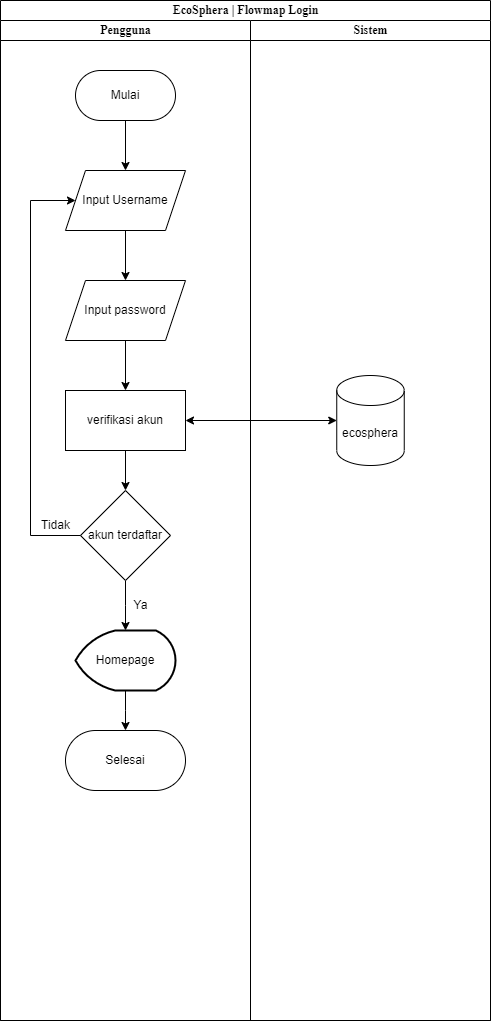

The diagram above was exported from draw.io. Its source (the exported page's mxGraphModel, read from the mxfile embedded in the PNG):
<mxGraphModel dx="866" dy="543" grid="1" gridSize="10" guides="1" tooltips="1" connect="1" arrows="1" fold="1" page="1" pageScale="1" pageWidth="2339" pageHeight="3300" math="0" shadow="0">
  <root>
    <mxCell id="0" />
    <mxCell id="1" parent="0" />
    <mxCell id="t4eoZVEex1hZN_kZBkDO-1" value="&lt;font style=&quot;font-size: 12px;&quot;&gt;EcoSphera | Flowmap Login&lt;/font&gt;" style="swimlane;html=1;childLayout=stackLayout;startSize=20;rounded=0;shadow=0;labelBackgroundColor=none;strokeWidth=1;fontFamily=Times New Roman;fontSize=8;align=center;" parent="1" vertex="1">
      <mxGeometry x="210" y="90" width="490" height="1020" as="geometry" />
    </mxCell>
    <mxCell id="t4eoZVEex1hZN_kZBkDO-2" value="Pengguna" style="swimlane;html=1;startSize=20;fontFamily=Times New Roman;" parent="t4eoZVEex1hZN_kZBkDO-1" vertex="1">
      <mxGeometry y="20" width="250" height="1000" as="geometry">
        <mxRectangle y="20" width="40" height="1000" as="alternateBounds" />
      </mxGeometry>
    </mxCell>
    <mxCell id="t4eoZVEex1hZN_kZBkDO-31" style="edgeStyle=orthogonalEdgeStyle;rounded=0;orthogonalLoop=1;jettySize=auto;html=1;entryX=0.5;entryY=0;entryDx=0;entryDy=0;" parent="t4eoZVEex1hZN_kZBkDO-2" source="t4eoZVEex1hZN_kZBkDO-29" target="t4eoZVEex1hZN_kZBkDO-30" edge="1">
      <mxGeometry relative="1" as="geometry" />
    </mxCell>
    <mxCell id="t4eoZVEex1hZN_kZBkDO-29" value="Mulai" style="rounded=1;whiteSpace=wrap;html=1;arcSize=50;" parent="t4eoZVEex1hZN_kZBkDO-2" vertex="1">
      <mxGeometry x="75" y="50" width="100" height="50" as="geometry" />
    </mxCell>
    <mxCell id="t4eoZVEex1hZN_kZBkDO-33" style="edgeStyle=orthogonalEdgeStyle;rounded=0;orthogonalLoop=1;jettySize=auto;html=1;entryX=0.5;entryY=0;entryDx=0;entryDy=0;" parent="t4eoZVEex1hZN_kZBkDO-2" source="t4eoZVEex1hZN_kZBkDO-30" target="t4eoZVEex1hZN_kZBkDO-32" edge="1">
      <mxGeometry relative="1" as="geometry" />
    </mxCell>
    <mxCell id="t4eoZVEex1hZN_kZBkDO-30" value="Input Username" style="shape=parallelogram;perimeter=parallelogramPerimeter;whiteSpace=wrap;html=1;fixedSize=1;" parent="t4eoZVEex1hZN_kZBkDO-2" vertex="1">
      <mxGeometry x="65" y="150" width="120" height="60" as="geometry" />
    </mxCell>
    <mxCell id="t4eoZVEex1hZN_kZBkDO-38" style="edgeStyle=orthogonalEdgeStyle;rounded=0;orthogonalLoop=1;jettySize=auto;html=1;entryX=0.5;entryY=0;entryDx=0;entryDy=0;" parent="t4eoZVEex1hZN_kZBkDO-2" source="t4eoZVEex1hZN_kZBkDO-32" target="t4eoZVEex1hZN_kZBkDO-37" edge="1">
      <mxGeometry relative="1" as="geometry" />
    </mxCell>
    <mxCell id="t4eoZVEex1hZN_kZBkDO-32" value="Input password" style="shape=parallelogram;perimeter=parallelogramPerimeter;whiteSpace=wrap;html=1;fixedSize=1;" parent="t4eoZVEex1hZN_kZBkDO-2" vertex="1">
      <mxGeometry x="65" y="260" width="120" height="60" as="geometry" />
    </mxCell>
    <mxCell id="t4eoZVEex1hZN_kZBkDO-43" style="edgeStyle=orthogonalEdgeStyle;rounded=0;orthogonalLoop=1;jettySize=auto;html=1;entryX=0.5;entryY=0;entryDx=0;entryDy=0;" parent="t4eoZVEex1hZN_kZBkDO-2" source="t4eoZVEex1hZN_kZBkDO-37" target="t4eoZVEex1hZN_kZBkDO-42" edge="1">
      <mxGeometry relative="1" as="geometry" />
    </mxCell>
    <mxCell id="t4eoZVEex1hZN_kZBkDO-37" value="verifikasi akun" style="rounded=0;whiteSpace=wrap;html=1;" parent="t4eoZVEex1hZN_kZBkDO-2" vertex="1">
      <mxGeometry x="65" y="370" width="120" height="60" as="geometry" />
    </mxCell>
    <mxCell id="t4eoZVEex1hZN_kZBkDO-48" style="edgeStyle=elbowEdgeStyle;rounded=0;orthogonalLoop=1;jettySize=auto;html=1;entryX=0.5;entryY=0;entryDx=0;entryDy=0;entryPerimeter=0;" parent="t4eoZVEex1hZN_kZBkDO-2" source="t4eoZVEex1hZN_kZBkDO-42" target="t4eoZVEex1hZN_kZBkDO-47" edge="1">
      <mxGeometry relative="1" as="geometry" />
    </mxCell>
    <mxCell id="t4eoZVEex1hZN_kZBkDO-42" value="akun terdaftar" style="rhombus;whiteSpace=wrap;html=1;" parent="t4eoZVEex1hZN_kZBkDO-2" vertex="1">
      <mxGeometry x="80" y="470" width="90" height="90" as="geometry" />
    </mxCell>
    <mxCell id="t4eoZVEex1hZN_kZBkDO-45" value="" style="endArrow=classic;html=1;rounded=0;exitX=0;exitY=0.5;exitDx=0;exitDy=0;edgeStyle=elbowEdgeStyle;entryX=0;entryY=0.5;entryDx=0;entryDy=0;" parent="t4eoZVEex1hZN_kZBkDO-2" source="t4eoZVEex1hZN_kZBkDO-42" target="t4eoZVEex1hZN_kZBkDO-30" edge="1">
      <mxGeometry width="50" height="50" relative="1" as="geometry">
        <mxPoint x="120" y="360" as="sourcePoint" />
        <mxPoint x="40" y="170" as="targetPoint" />
        <Array as="points">
          <mxPoint x="30" y="350" />
        </Array>
      </mxGeometry>
    </mxCell>
    <mxCell id="t4eoZVEex1hZN_kZBkDO-46" value="Tidak" style="text;html=1;align=center;verticalAlign=middle;resizable=0;points=[];autosize=1;strokeColor=none;fillColor=none;" parent="t4eoZVEex1hZN_kZBkDO-2" vertex="1">
      <mxGeometry x="30" y="490" width="50" height="30" as="geometry" />
    </mxCell>
    <mxCell id="t4eoZVEex1hZN_kZBkDO-52" style="edgeStyle=elbowEdgeStyle;rounded=0;orthogonalLoop=1;jettySize=auto;html=1;" parent="t4eoZVEex1hZN_kZBkDO-2" source="t4eoZVEex1hZN_kZBkDO-47" target="t4eoZVEex1hZN_kZBkDO-51" edge="1">
      <mxGeometry relative="1" as="geometry" />
    </mxCell>
    <mxCell id="t4eoZVEex1hZN_kZBkDO-47" value="Homepage" style="strokeWidth=2;html=1;shape=mxgraph.flowchart.display;whiteSpace=wrap;" parent="t4eoZVEex1hZN_kZBkDO-2" vertex="1">
      <mxGeometry x="75" y="610" width="100" height="60" as="geometry" />
    </mxCell>
    <mxCell id="t4eoZVEex1hZN_kZBkDO-49" value="Ya" style="text;html=1;align=center;verticalAlign=middle;resizable=0;points=[];autosize=1;strokeColor=none;fillColor=none;" parent="t4eoZVEex1hZN_kZBkDO-2" vertex="1">
      <mxGeometry x="120" y="570" width="40" height="30" as="geometry" />
    </mxCell>
    <mxCell id="t4eoZVEex1hZN_kZBkDO-51" value="Selesai" style="rounded=1;whiteSpace=wrap;html=1;arcSize=50;" parent="t4eoZVEex1hZN_kZBkDO-2" vertex="1">
      <mxGeometry x="65" y="710" width="120" height="60" as="geometry" />
    </mxCell>
    <mxCell id="t4eoZVEex1hZN_kZBkDO-14" value="Sistem" style="swimlane;html=1;startSize=20;fontFamily=Times New Roman;" parent="t4eoZVEex1hZN_kZBkDO-1" vertex="1">
      <mxGeometry x="250" y="20" width="240" height="1000" as="geometry" />
    </mxCell>
    <mxCell id="t4eoZVEex1hZN_kZBkDO-39" value="ecosphera" style="shape=cylinder3;whiteSpace=wrap;html=1;boundedLbl=1;backgroundOutline=1;size=15;" parent="t4eoZVEex1hZN_kZBkDO-14" vertex="1">
      <mxGeometry x="86.25" y="355" width="67.5" height="90" as="geometry" />
    </mxCell>
    <mxCell id="t4eoZVEex1hZN_kZBkDO-41" value="" style="endArrow=classic;startArrow=classic;html=1;rounded=0;entryX=0;entryY=0.5;entryDx=0;entryDy=0;entryPerimeter=0;exitX=1;exitY=0.5;exitDx=0;exitDy=0;" parent="t4eoZVEex1hZN_kZBkDO-1" source="t4eoZVEex1hZN_kZBkDO-37" target="t4eoZVEex1hZN_kZBkDO-39" edge="1">
      <mxGeometry width="50" height="50" relative="1" as="geometry">
        <mxPoint x="190" y="420" as="sourcePoint" />
        <mxPoint x="170" y="370" as="targetPoint" />
      </mxGeometry>
    </mxCell>
  </root>
</mxGraphModel>